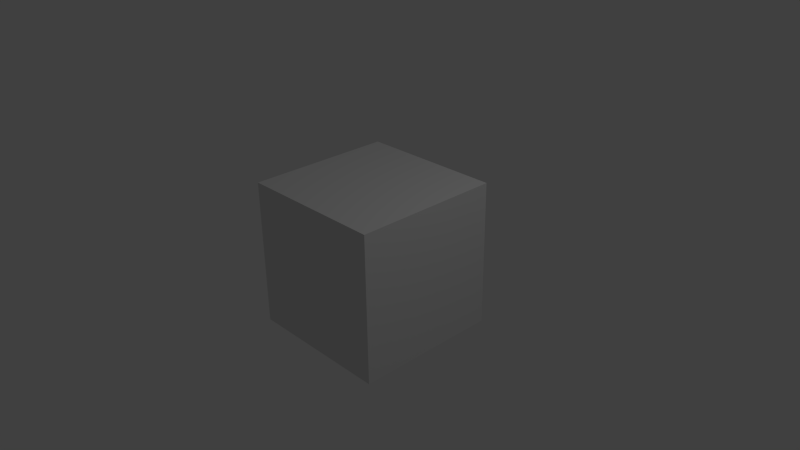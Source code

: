 # Source: layers.blend  (saved by Blender 2.70.0; exported with 4.5.12 LTS)
import bpy
from mathutils import Matrix  # noqa: F401  (used for matrix-valued properties, if any)

bpy.ops.wm.read_factory_settings(use_empty=True)
scene = bpy.context.scene
scene.name = 'Scene'

# ---- collections
col_collection_1 = bpy.data.collections.new('Collection 1'); scene.collection.children.link(col_collection_1)

# ---- materials (node trees are filled in below, after node groups)
mat_material = bpy.data.materials.new('Material')
mat_material.alpha_threshold = 0.0
mat_material.use_transparent_shadow = False
mat_material.roughness = 0.5
mat_material.line_color = (0.0, 0.0, 0.0, 1.0)

# ---- material node trees

# ---- world
world_world = bpy.data.worlds.new('World'); scene.world = world_world
world_world.color = (0.05088, 0.05088, 0.05088)
world_world.use_sun_shadow = False
world_world.sun_shadow_jitter_overblur = 0.0
world_world.cycles.sampling_method = 'MANUAL'
world_world.cycles.sample_map_resolution = 256

# ---- cameras
cam_camera = bpy.data.cameras.new('Camera')
cam_camera.clip_end = 100.0
cam_camera.lens = 35.0
cam_camera.sensor_width = 32.0
cam_camera.sensor_height = 18.0
cam_camera.ortho_scale = 7.314
cam_camera.dof.focus_distance = 0.0
cam_camera.dof.aperture_fstop = 128.0

# ---- lights
light_lamp = bpy.data.lights.new('Lamp', 'POINT')
light_lamp.transmission_factor = 0.0
light_lamp.cutoff_distance = 30.0
light_lamp.energy = 100.0
light_lamp.shadow_buffer_clip_start = 1.001
light_lamp.shadow_soft_size = 0.1
light_lamp.shadow_maximum_resolution = 0.006
light_lamp.use_absolute_resolution = True
light_lamp.cycles.use_multiple_importance_sampling = False

# ---- meshes
me_grid_001 = bpy.data.meshes.new('Grid.001')
me_grid_001.from_pydata([(-215.8, 226.9, -0.0003855), (-162.1, 249.4, -0.0003893), (218.6, 244.4, -0.0003855), (-176.3, 331.3, -0.0002397), (0.0, 324.7, -0.0002139), (170.2, 341.9, -0.000225), (-99.39, 375.1, -3.855e-05), (3.376, 382.5, -6.553e-05), (92.57, 380.4, -3.855e-05), (73.86, 256.3, -0.0003253), (-230.7, 165.7, -0.0003527), (-87.59, 307.2, -0.0002139), (170.2, 341.9, -0.000225), (-65.23, -12.65, -0.0002088), (88.84, 319.0, -0.0002118), (-80.04, 257.3, -0.0003294), (157.2, 250.5, -0.0003862), (43.95, 256.5, -0.0003261), (-44.38, 51.53, -0.0003061), (-142.1, 132.4, -0.0003527), (-55.52, 128.4, -0.0003527), (123.5, 142.6, -0.0003866), (30.63, 126.4, -0.0003879), (200.1, 113.0, -0.0003855), (-19.58, 68.07, -0.0003061), (17.79, 67.37, -0.0003423), (-55.46, -67.51, -0.0002088), (60.0, -68.73, -0.0002441), (-32.81, -93.31, -0.0001959), (34.36, -94.85, -0.0002233), (39.62, 50.69, -0.0003294), (70.43, -13.5, -0.0002798), (170.7, -27.32, -0.0003076), (180.8, -104.6, -0.0002094), (222.9, -59.71, -0.0003855), (129.3, -157.9, -0.0001647), (142.7, 35.66, -0.0003076), (192.5, 52.77, -0.0003076), (227.1, 190.7, -0.0003855), (229.7, 71.81, -0.0003855), (-196.9, 107.1, -0.0003527), (-229.9, 52.21, -0.0003527), (-202.9, 60.47, -0.0003527), (-211.9, -49.25, -0.0003527), (-131.5, 32.66, -0.0003527), (-130.0, -40.24, -0.0003527), (-172.8, -65.79, -0.0003527), (174.5, -201.9, -0.0002094), (210.1, -160.4, -0.0003855), (103.8, -212.8, -0.0001647), (143.5, -244.5, -0.000187), (-3.7, -236.8, -0.0001647), (-2.298, -319.6, -0.000187), (91.57, -295.7, -0.000187), (-80.89, -217.1, -0.0001647), (-121.4, -265.1, -0.000187), (-107.9, -173.8, -0.0001647), (-143.1, -180.4, -0.000187), (106.6, -162.8, -0.0001647), (36.16, -137.2, -0.0002233), (-45.44, -133.9, -0.0001959), (-199.9, -126.2, -0.000187), (-184.6, -204.7, -0.000187)], [], [(11, 15, 4), (33, 31, 27, 35), (3, 11, 4, 7, 6), (4, 14, 5, 8, 7), (13, 18, 44, 45), (19, 1, 0), (0, 1, 15, 11, 3), (43, 46, 45, 44), (42, 41, 43, 44), (16, 2, 5), (15, 20, 22), (19, 0, 10), (15, 1, 19, 20), (26, 24, 18, 13), (9, 21, 16), (2, 16, 21, 23), (15, 22, 17), (22, 20, 24, 25), (25, 24, 26, 27), (27, 26, 28, 29), (25, 27, 31, 30), (30, 31, 33, 32), (2, 23, 39, 38), (32, 36, 25, 30), (32, 39, 23, 37, 36), (40, 10, 41, 42), (19, 10, 40), (22, 21, 9, 17), (9, 14, 4), (9, 16, 5, 14), (15, 17, 9, 4), (33, 34, 39, 32), (34, 33, 47, 48), (33, 35, 58, 49, 50, 47), (50, 49, 51, 52, 53), (52, 51, 54, 55), (55, 54, 56, 57), (27, 29, 58, 35), (58, 29, 59), (28, 26, 60, 59, 29), (46, 56, 60, 13, 45), (43, 61, 57, 56, 46), (55, 57, 61, 62)])
me_grid_001.use_remesh_preserve_volume = False
me_grid_001.use_remesh_preserve_attributes = False
me_grid_001.use_mirror_vertex_groups = False
me_grid_001.update()
me_cube = bpy.data.meshes.new('Cube')
me_cube.from_pydata([(1.0, 1.0, -1.0), (1.0, -1.0, -1.0), (-1.0, -1.0, -1.0), (-1.0, 1.0, -1.0), (1.0, 1.0, 1.0), (1.0, -1.0, 1.0), (-1.0, -1.0, 1.0), (-1.0, 1.0, 1.0)], [], [(0, 1, 2, 3), (4, 7, 6, 5), (0, 4, 5, 1), (1, 5, 6, 2), (2, 6, 7, 3), (4, 0, 3, 7)])
me_cube.materials.append(mat_material)
me_cube.use_remesh_preserve_volume = False
me_cube.use_remesh_preserve_attributes = False
me_cube.use_mirror_vertex_groups = False
me_cube.update()

# ---- objects
ob_grid_001 = bpy.data.objects.new('Grid.001', me_grid_001)
ob_cube = bpy.data.objects.new('Cube', me_cube)
ob_lamp = bpy.data.objects.new('Lamp', light_lamp)
ob_camera = bpy.data.objects.new('Camera', cam_camera)

# ---- transforms, parenting, visibility, modifiers, constraints
ob_grid_001.location = (0.0, 0.0, -184.0)
ob_grid_001.lineart.crease_threshold = 0.0
_m = ob_grid_001.modifiers.new('Subsurf', 'SUBSURF')
_m.uv_smooth = 'PRESERVE_CORNERS'
_m.quality = 2
_m.levels = 0
_m.show_only_control_edges = False
ob_cube.location = (0.0, 0.0, 0.0)
ob_cube.lock_rotations_4d = False
ob_cube.empty_display_type = 'ARROWS'
ob_cube.lineart.crease_threshold = 0.0
ob_lamp.location = (4.076, 1.005, 5.904)
ob_lamp.rotation_euler = (0.6503, 0.05522, 1.866)
ob_lamp.lock_rotations_4d = False
ob_lamp.empty_display_type = 'ARROWS'
ob_lamp.color = (0.0, 0.0, 0.0, 0.0)
ob_lamp.lineart.crease_threshold = 0.0
ob_camera.location = (7.481, -6.508, 5.344)
ob_camera.rotation_euler = (1.109, 0.01082, 0.8149)
ob_camera.lock_rotations_4d = False
ob_camera.empty_display_type = 'ARROWS'
ob_camera.color = (0.0, 0.0, 0.0, 0.0)
ob_camera.display_type = 'WIRE'
ob_camera.lineart.crease_threshold = 0.0

# ---- collection membership
col_collection_1.objects.link(ob_grid_001)
col_collection_1.objects.link(ob_cube)
col_collection_1.objects.link(ob_lamp)
col_collection_1.objects.link(ob_camera)

# ---- scene / render settings (as saved in the file)
scene.camera = ob_camera
scene.frame_start = 1; scene.frame_end = 250; scene.frame_set(3)
scene.render.engine = 'BLENDER_EEVEE_NEXT'
scene.render.resolution_percentage = 50
scene.render.dither_intensity = 0.0
scene.cycles.use_denoising = False
scene.cycles.samples = 10
scene.cycles.sampling_pattern = 'TABULATED_SOBOL'
scene.cycles.light_sampling_threshold = 0.0
scene.cycles.use_adaptive_sampling = False
scene.cycles.use_light_tree = False
scene.cycles.blur_glossy = 0.0
scene.cycles.volume_bounces = 1
scene.cycles.pixel_filter_type = 'GAUSSIAN'
scene.cycles.sample_clamp_indirect = 0.0
scene.view_settings.view_transform = 'Standard'
bpy.context.view_layer.update()
